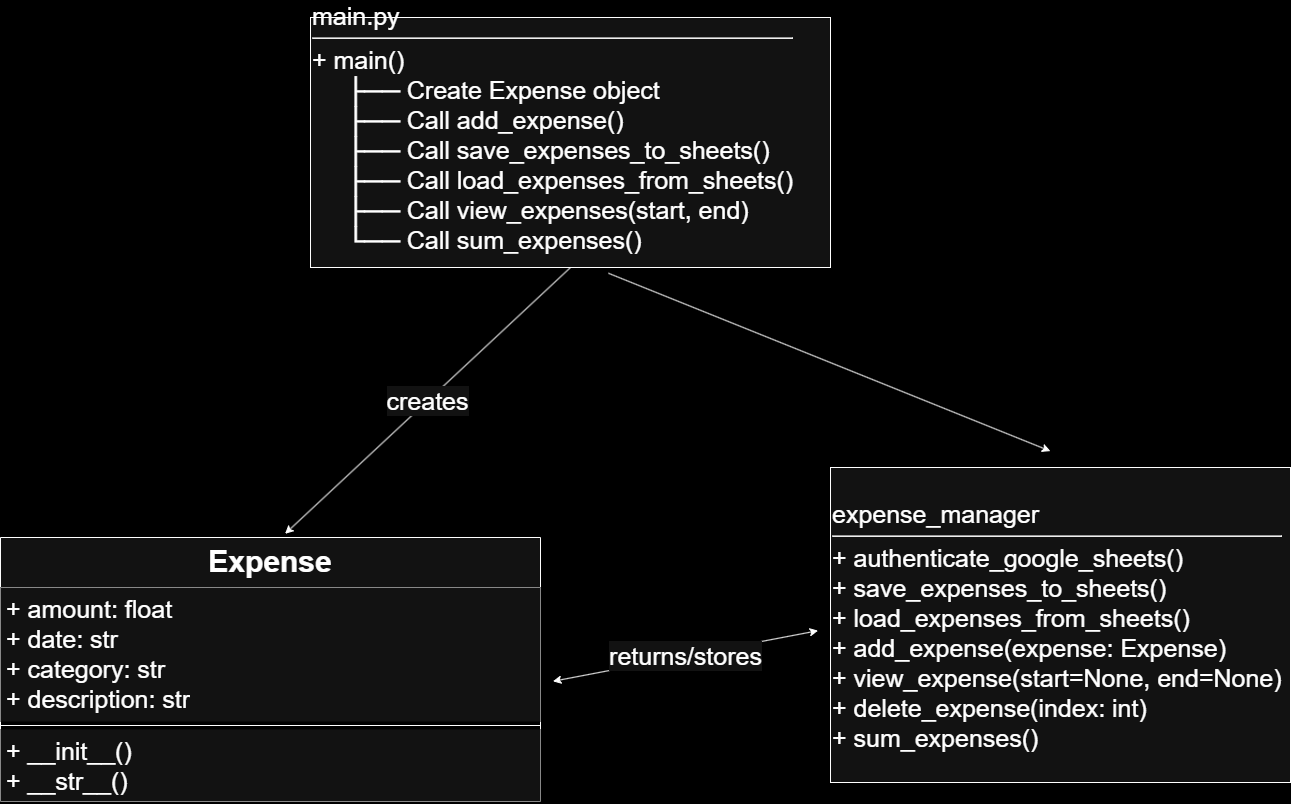

The diagram above was exported from draw.io. Its source (the exported page's mxGraphModel, read from the mxfile embedded in the PNG):
<mxGraphModel dx="1287" dy="1437" grid="1" gridSize="10" guides="1" tooltips="1" connect="1" arrows="1" fold="1" page="1" pageScale="1" pageWidth="850" pageHeight="1100" background="light-dark(#FFFFFF,#000000)" math="0" shadow="0">
  <root>
    <mxCell id="0" />
    <mxCell id="1" parent="0" />
    <mxCell id="b6dVHvjty6gFwW4jWBVH-3" value="&lt;font style=&quot;font-size: 30px;&quot;&gt;Expense&lt;/font&gt;" style="swimlane;fontStyle=1;align=center;verticalAlign=top;childLayout=stackLayout;horizontal=1;startSize=50;horizontalStack=0;resizeParent=1;resizeParentMax=0;resizeLast=0;collapsible=1;marginBottom=0;whiteSpace=wrap;html=1;" vertex="1" parent="1">
      <mxGeometry x="180" y="640" width="540" height="264" as="geometry" />
    </mxCell>
    <mxCell id="b6dVHvjty6gFwW4jWBVH-4" value="&lt;font style=&quot;font-size: 25px;&quot;&gt;+ amount: float&lt;/font&gt;&lt;div&gt;&lt;font style=&quot;font-size: 25px;&quot;&gt;+ date: str&lt;br&gt;+ category: str&lt;/font&gt;&lt;/div&gt;&lt;div&gt;&lt;font style=&quot;font-size: 25px;&quot;&gt;+ description: str&lt;/font&gt;&lt;/div&gt;" style="text;align=left;verticalAlign=top;spacingLeft=4;spacingRight=4;overflow=hidden;rotatable=0;points=[[0,0.5],[1,0.5]];portConstraint=eastwest;whiteSpace=wrap;html=1;fillColor=default;" vertex="1" parent="b6dVHvjty6gFwW4jWBVH-3">
      <mxGeometry y="50" width="540" height="134" as="geometry" />
    </mxCell>
    <mxCell id="b6dVHvjty6gFwW4jWBVH-5" value="" style="line;strokeWidth=1;fillColor=none;align=left;verticalAlign=middle;spacingTop=-1;spacingLeft=3;spacingRight=3;rotatable=0;labelPosition=right;points=[];portConstraint=eastwest;strokeColor=inherit;" vertex="1" parent="b6dVHvjty6gFwW4jWBVH-3">
      <mxGeometry y="184" width="540" height="8" as="geometry" />
    </mxCell>
    <mxCell id="b6dVHvjty6gFwW4jWBVH-6" value="&lt;font style=&quot;font-size: 25px;&quot;&gt;+ __init__()&lt;/font&gt;&lt;div&gt;&lt;font style=&quot;font-size: 25px;&quot;&gt;+ __str__()&lt;/font&gt;&lt;/div&gt;" style="text;strokeColor=none;fillColor=default;align=left;verticalAlign=top;spacingLeft=4;spacingRight=4;overflow=hidden;rotatable=0;points=[[0,0.5],[1,0.5]];portConstraint=eastwest;whiteSpace=wrap;html=1;" vertex="1" parent="b6dVHvjty6gFwW4jWBVH-3">
      <mxGeometry y="192" width="540" height="72" as="geometry" />
    </mxCell>
    <mxCell id="b6dVHvjty6gFwW4jWBVH-13" value="&lt;div style=&quot;&quot;&gt;&lt;span style=&quot;background-color: transparent; color: light-dark(rgb(0, 0, 0), rgb(255, 255, 255));&quot;&gt;&lt;font style=&quot;font-size: 25px;&quot;&gt;expense_manager&lt;/font&gt;&lt;/span&gt;&lt;/div&gt;&lt;div style=&quot;&quot;&gt;&lt;hr&gt;&lt;/div&gt;&lt;div style=&quot;&quot;&gt;&lt;span style=&quot;background-color: transparent; color: light-dark(rgb(0, 0, 0), rgb(255, 255, 255));&quot;&gt;&lt;font style=&quot;font-size: 25px;&quot;&gt;+ authenticate_google_sheets()&lt;/font&gt;&lt;/span&gt;&lt;/div&gt;&lt;div style=&quot;&quot;&gt;&lt;span style=&quot;background-color: transparent; color: light-dark(rgb(0, 0, 0), rgb(255, 255, 255));&quot;&gt;&lt;font style=&quot;font-size: 25px;&quot;&gt;+ save_expenses_to_sheets()&lt;/font&gt;&lt;/span&gt;&lt;/div&gt;&lt;div style=&quot;&quot;&gt;&lt;span style=&quot;background-color: transparent; color: light-dark(rgb(0, 0, 0), rgb(255, 255, 255));&quot;&gt;&lt;font style=&quot;font-size: 25px;&quot;&gt;+ load_expenses_from_sheets()&lt;/font&gt;&lt;/span&gt;&lt;/div&gt;&lt;div style=&quot;&quot;&gt;&lt;span style=&quot;background-color: transparent; color: light-dark(rgb(0, 0, 0), rgb(255, 255, 255));&quot;&gt;&lt;font style=&quot;font-size: 25px;&quot;&gt;+ add_expense(expense: Expense)&lt;/font&gt;&lt;/span&gt;&lt;/div&gt;&lt;div style=&quot;&quot;&gt;&lt;span style=&quot;background-color: transparent; color: light-dark(rgb(0, 0, 0), rgb(255, 255, 255));&quot;&gt;&lt;font style=&quot;font-size: 25px;&quot;&gt;+ view_expense(start=None, end=None)&lt;/font&gt;&lt;/span&gt;&lt;/div&gt;&lt;div style=&quot;&quot;&gt;&lt;span style=&quot;background-color: transparent; color: light-dark(rgb(0, 0, 0), rgb(255, 255, 255));&quot;&gt;&lt;font style=&quot;font-size: 25px;&quot;&gt;+ delete_expense(index: int)&lt;/font&gt;&lt;/span&gt;&lt;/div&gt;&lt;div style=&quot;&quot;&gt;&lt;span style=&quot;background-color: transparent; color: light-dark(rgb(0, 0, 0), rgb(255, 255, 255));&quot;&gt;&lt;font style=&quot;font-size: 25px;&quot;&gt;+ sum_expenses()&lt;/font&gt;&lt;/span&gt;&lt;/div&gt;" style="rounded=0;whiteSpace=wrap;html=1;align=left;" vertex="1" parent="1">
      <mxGeometry x="1010" y="570" width="460" height="315" as="geometry" />
    </mxCell>
    <mxCell id="b6dVHvjty6gFwW4jWBVH-14" value="&lt;font style=&quot;font-size: 25px;&quot;&gt;main.py&lt;/font&gt;&lt;div&gt;&lt;hr&gt;&lt;/div&gt;&lt;div&gt;&lt;font style=&quot;font-size: 25px;&quot;&gt;+ main()&lt;/font&gt;&lt;/div&gt;&lt;div&gt;&lt;span style=&quot;background-color: transparent;&quot;&gt;&lt;font style=&quot;font-size: 25px;&quot;&gt;&amp;nbsp; &amp;nbsp; &amp;nbsp;├── Create Expense object&lt;/font&gt;&lt;/span&gt;&lt;/div&gt;&lt;div&gt;&lt;font style=&quot;font-size: 25px;&quot;&gt;&lt;span style=&quot;background-color: transparent;&quot;&gt;&amp;nbsp; &amp;nbsp; &amp;nbsp;├── Call add_expense()&lt;/span&gt;&lt;br&gt;&lt;/font&gt;&lt;/div&gt;&lt;div&gt;&lt;span style=&quot;background-color: transparent;&quot;&gt;&lt;font style=&quot;font-size: 25px;&quot;&gt;&amp;nbsp; &amp;nbsp; &amp;nbsp;├── Call save_expenses_to_sheets()&lt;/font&gt;&lt;/span&gt;&lt;/div&gt;&lt;div&gt;&lt;span style=&quot;background-color: transparent;&quot;&gt;&lt;font style=&quot;font-size: 25px;&quot;&gt;&amp;nbsp; &amp;nbsp; &amp;nbsp;├── Call load_expenses_from_sheets()&lt;/font&gt;&lt;/span&gt;&lt;/div&gt;&lt;div&gt;&lt;span style=&quot;font-size: 25px;&quot;&gt;&amp;nbsp; &amp;nbsp; &amp;nbsp;├──&amp;nbsp;&lt;/span&gt;&lt;span style=&quot;background-color: transparent;&quot;&gt;&lt;font style=&quot;font-size: 25px;&quot;&gt;&lt;/font&gt;&lt;/span&gt;&lt;span style=&quot;font-size: 25px; background-color: transparent; color: light-dark(rgb(0, 0, 0), rgb(255, 255, 255));&quot;&gt;Call view_expenses(start, end)&lt;/span&gt;&lt;/div&gt;&lt;div&gt;&lt;span style=&quot;background-color: transparent;&quot;&gt;&lt;font style=&quot;font-size: 25px;&quot;&gt;&amp;nbsp; &amp;nbsp; &amp;nbsp;└──&amp;nbsp;Call sum_expenses()&lt;/font&gt;&lt;/span&gt;&lt;/div&gt;&lt;div&gt;&lt;span style=&quot;background-color: transparent;&quot;&gt;&lt;font style=&quot;font-size: 25px;&quot;&gt;&lt;br&gt;&lt;/font&gt;&lt;/span&gt;&lt;/div&gt;" style="rounded=0;whiteSpace=wrap;html=1;align=left;" vertex="1" parent="1">
      <mxGeometry x="490" y="120" width="520" height="250" as="geometry" />
    </mxCell>
    <mxCell id="b6dVHvjty6gFwW4jWBVH-16" value="creates" style="endArrow=classic;html=1;rounded=0;exitX=0.5;exitY=1;exitDx=0;exitDy=0;entryX=0.527;entryY=-0.014;entryDx=0;entryDy=0;entryPerimeter=0;fontSize=25;" edge="1" parent="1" source="b6dVHvjty6gFwW4jWBVH-14" target="b6dVHvjty6gFwW4jWBVH-3">
      <mxGeometry width="50" height="50" relative="1" as="geometry">
        <mxPoint x="390" y="300" as="sourcePoint" />
        <mxPoint x="230" y="310" as="targetPoint" />
      </mxGeometry>
    </mxCell>
    <mxCell id="b6dVHvjty6gFwW4jWBVH-17" value="" style="endArrow=classic;html=1;rounded=0;exitX=0.573;exitY=1.023;exitDx=0;exitDy=0;exitPerimeter=0;entryX=0.478;entryY=-0.052;entryDx=0;entryDy=0;entryPerimeter=0;" edge="1" parent="1" source="b6dVHvjty6gFwW4jWBVH-14" target="b6dVHvjty6gFwW4jWBVH-13">
      <mxGeometry width="50" height="50" relative="1" as="geometry">
        <mxPoint x="410" y="400" as="sourcePoint" />
        <mxPoint x="480" y="310" as="targetPoint" />
      </mxGeometry>
    </mxCell>
    <mxCell id="b6dVHvjty6gFwW4jWBVH-18" value="returns/stores" style="endArrow=classic;startArrow=classic;html=1;rounded=0;exitX=1.023;exitY=0.7;exitDx=0;exitDy=0;exitPerimeter=0;entryX=-0.027;entryY=0.518;entryDx=0;entryDy=0;entryPerimeter=0;fontSize=25;" edge="1" parent="1" source="b6dVHvjty6gFwW4jWBVH-4" target="b6dVHvjty6gFwW4jWBVH-13">
      <mxGeometry width="50" height="50" relative="1" as="geometry">
        <mxPoint x="380" y="400" as="sourcePoint" />
        <mxPoint x="430" y="350" as="targetPoint" />
      </mxGeometry>
    </mxCell>
  </root>
</mxGraphModel>